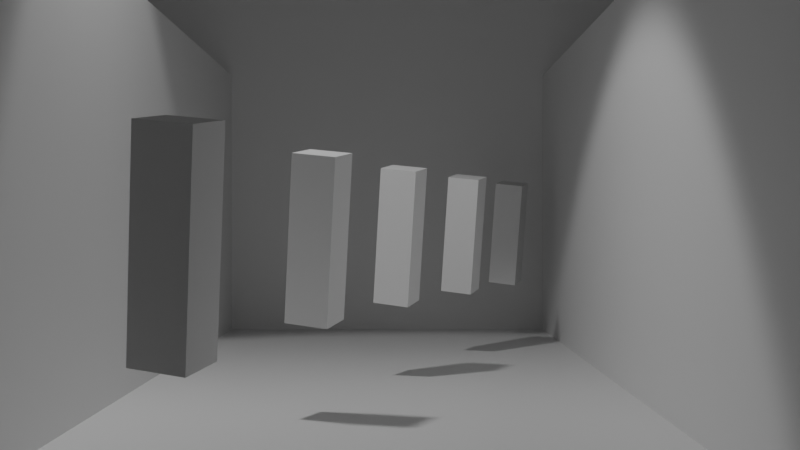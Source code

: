 # Source: 1.blend  (saved by Blender 3.5.10; exported with 4.5.12 LTS)
import bpy
from mathutils import Matrix  # noqa: F401  (used for matrix-valued properties, if any)

bpy.ops.wm.read_factory_settings(use_empty=True)
scene = bpy.context.scene
scene.name = 'Scene'

# ---- collections
col_collection = bpy.data.collections.new('Collection'); scene.collection.children.link(col_collection)

# ---- materials (node trees are filled in below, after node groups)
mat_material = bpy.data.materials.new('Material')
mat_material.alpha_threshold = 0.0
mat_material.use_transparent_shadow = False
mat_material.roughness = 0.5
mat_material.line_color = (0.0, 0.0, 0.0, 1.0)

# ---- material node trees
mat_material.use_nodes = True; mat_material.node_tree.nodes.clear()
_N = mat_material.node_tree.nodes; _L = mat_material.node_tree.links
n0 = _N.new('ShaderNodeOutputMaterial'); n0.name = 'Material Output'; n0.location = (300, 300)
n1 = _N.new('ShaderNodeBsdfPrincipled'); n1.name = 'Principled BSDF'; n1.location = (10, 300)
n1.distribution = 'GGX'
n1.subsurface_method = 'RANDOM_WALK_SKIN'
n1.inputs[3].default_value = 1.45
n1.inputs[27].default_value = (0.0, 0.0, 0.0, 1.0)
n1.inputs[28].default_value = 1.0
_L.new(n1.outputs[0], n0.inputs[0])
n0.is_active_output = True

# ---- world
world_world = bpy.data.worlds.new('World'); scene.world = world_world
world_world.use_nodes = True; world_world.node_tree.nodes.clear()
_N = world_world.node_tree.nodes; _L = world_world.node_tree.links
n0 = _N.new('ShaderNodeOutputWorld'); n0.name = 'World Output'; n0.location = (300, 300)
n1 = _N.new('ShaderNodeBackground'); n1.name = 'Background'; n1.location = (10, 300)
n1.inputs[0].default_value = (0.05088, 0.05088, 0.05088, 1.0)
_L.new(n1.outputs[0], n0.inputs[0])
n0.is_active_output = True
world_world.color = (0.05088, 0.05088, 0.05088)
world_world.use_sun_shadow = False
world_world.sun_shadow_jitter_overblur = 0.0

# ---- cameras
cam_camera = bpy.data.cameras.new('Camera')
cam_camera.lens = 53.8
cam_camera.lens_unit = 'FOV'

# ---- lights
light_spot = bpy.data.lights.new('Spot', 'SPOT')
light_spot.transmission_factor = 0.0
light_spot.energy = 1000.0
light_spot.shadow_soft_size = 0.25
light_spot.shadow_maximum_resolution = 0.006
light_spot.use_absolute_resolution = True
light_spot.spot_blend = 0.2134
light_spot.spot_size = 1.396

# ---- meshes
me_cube = bpy.data.meshes.new('Cube')
me_cube.from_pydata([(1.0, 1.0, 1.0), (1.0, 1.0, -1.0), (1.0, -1.0, 1.0), (1.0, -1.0, -1.0), (-1.0, 1.0, 1.0), (-1.0, 1.0, -1.0), (-1.0, -1.0, 1.0), (-1.0, -1.0, -1.0)], [], [(0, 4, 6, 2), (3, 2, 6, 7), (7, 6, 4, 5), (5, 1, 3, 7), (1, 0, 2, 3), (5, 4, 0, 1)])
_uv = me_cube.uv_layers.new(name='UVMap')
_uv.uv.foreach_set('vector', [0.625, 0.5, 0.875, 0.5, 0.875, 0.75, 0.625, 0.75, 0.375, 0.75, 0.625, 0.75, 0.625, 1.0, 0.375, 1.0, 0.375, 0.0, 0.625, 0.0, 0.625, 0.25, 0.375, 0.25, 0.125, 0.5, 0.375, 0.5, 0.375, 0.75, 0.125, 0.75, 0.375, 0.5, 0.625, 0.5, 0.625, 0.75, 0.375, 0.75, 0.375, 0.25, 0.625, 0.25, 0.625, 0.5, 0.375, 0.5])
me_cube.materials.append(mat_material)
me_cube.use_mirror_vertex_groups = False
me_cube.update()
me_cube_002 = bpy.data.meshes.new('Cube.002')
me_cube_002.from_pydata([(1.0, 1.0, 1.0), (1.0, 1.0, -1.0), (1.0, -1.0, 1.0), (1.0, -1.0, -1.0), (-1.0, 1.0, 1.0), (-1.0, 1.0, -1.0), (-1.0, -1.0, 1.0), (-1.0, -1.0, -1.0)], [], [(0, 4, 6, 2), (3, 2, 6, 7), (7, 6, 4, 5), (5, 1, 3, 7), (1, 0, 2, 3), (5, 4, 0, 1)])
_uv = me_cube_002.uv_layers.new(name='UVMap')
_uv.uv.foreach_set('vector', [0.625, 0.5, 0.875, 0.5, 0.875, 0.75, 0.625, 0.75, 0.375, 0.75, 0.625, 0.75, 0.625, 1.0, 0.375, 1.0, 0.375, 0.0, 0.625, 0.0, 0.625, 0.25, 0.375, 0.25, 0.125, 0.5, 0.375, 0.5, 0.375, 0.75, 0.125, 0.75, 0.375, 0.5, 0.625, 0.5, 0.625, 0.75, 0.375, 0.75, 0.375, 0.25, 0.625, 0.25, 0.625, 0.5, 0.375, 0.5])
me_cube_002.materials.append(mat_material)
me_cube_002.use_mirror_vertex_groups = False
me_cube_002.update()
me_cube_001 = bpy.data.meshes.new('Cube.001')
me_cube_001.from_pydata([(1.0, 1.0, 1.0), (1.0, 1.0, -1.0), (1.0, -1.0, 1.0), (1.0, -1.0, -1.0), (-1.0, 1.0, 1.0), (-1.0, 1.0, -1.0), (-1.0, -1.0, 1.0), (-1.0, -1.0, -1.0)], [], [(0, 4, 6, 2), (3, 2, 6, 7), (7, 6, 4, 5), (5, 1, 3, 7), (1, 0, 2, 3), (5, 4, 0, 1)])
_uv = me_cube_001.uv_layers.new(name='UVMap')
_uv.uv.foreach_set('vector', [0.625, 0.5, 0.875, 0.5, 0.875, 0.75, 0.625, 0.75, 0.375, 0.75, 0.625, 0.75, 0.625, 1.0, 0.375, 1.0, 0.375, 0.0, 0.625, 0.0, 0.625, 0.25, 0.375, 0.25, 0.125, 0.5, 0.375, 0.5, 0.375, 0.75, 0.125, 0.75, 0.375, 0.5, 0.625, 0.5, 0.625, 0.75, 0.375, 0.75, 0.375, 0.25, 0.625, 0.25, 0.625, 0.5, 0.375, 0.5])
me_cube_001.materials.append(mat_material)
me_cube_001.use_mirror_vertex_groups = False
me_cube_001.update()
me_cube_003 = bpy.data.meshes.new('Cube.003')
me_cube_003.from_pydata([(1.0, 1.0, 1.0), (1.0, 1.0, -1.0), (1.0, -1.0, 1.0), (1.0, -1.0, -1.0), (-1.0, 1.0, 1.0), (-1.0, 1.0, -1.0), (-1.0, -1.0, 1.0), (-1.0, -1.0, -1.0)], [], [(0, 4, 6, 2), (3, 2, 6, 7), (7, 6, 4, 5), (5, 1, 3, 7), (1, 0, 2, 3), (5, 4, 0, 1)])
_uv = me_cube_003.uv_layers.new(name='UVMap')
_uv.uv.foreach_set('vector', [0.625, 0.5, 0.875, 0.5, 0.875, 0.75, 0.625, 0.75, 0.375, 0.75, 0.625, 0.75, 0.625, 1.0, 0.375, 1.0, 0.375, 0.0, 0.625, 0.0, 0.625, 0.25, 0.375, 0.25, 0.125, 0.5, 0.375, 0.5, 0.375, 0.75, 0.125, 0.75, 0.375, 0.5, 0.625, 0.5, 0.625, 0.75, 0.375, 0.75, 0.375, 0.25, 0.625, 0.25, 0.625, 0.5, 0.375, 0.5])
me_cube_003.materials.append(mat_material)
me_cube_003.use_mirror_vertex_groups = False
me_cube_003.update()
me_cube_005 = bpy.data.meshes.new('Cube.005')
me_cube_005.from_pydata([(1.0, 1.0, 1.0), (1.0, 1.0, -1.0), (1.0, -1.0, 1.0), (1.0, -1.0, -1.0), (-1.0, 1.0, 1.0), (-1.0, 1.0, -1.0), (-1.0, -1.0, 1.0), (-1.0, -1.0, -1.0)], [], [(0, 4, 6, 2), (3, 2, 6, 7), (7, 6, 4, 5), (5, 1, 3, 7), (1, 0, 2, 3), (5, 4, 0, 1)])
_uv = me_cube_005.uv_layers.new(name='UVMap')
_uv.uv.foreach_set('vector', [0.625, 0.5, 0.875, 0.5, 0.875, 0.75, 0.625, 0.75, 0.375, 0.75, 0.625, 0.75, 0.625, 1.0, 0.375, 1.0, 0.375, 0.0, 0.625, 0.0, 0.625, 0.25, 0.375, 0.25, 0.125, 0.5, 0.375, 0.5, 0.375, 0.75, 0.125, 0.75, 0.375, 0.5, 0.625, 0.5, 0.625, 0.75, 0.375, 0.75, 0.375, 0.25, 0.625, 0.25, 0.625, 0.5, 0.375, 0.5])
me_cube_005.materials.append(mat_material)
me_cube_005.use_mirror_vertex_groups = False
me_cube_005.update()
me_cube_004 = bpy.data.meshes.new('Cube.004')
me_cube_004.from_pydata([(1.0, 1.0, 1.0), (1.0, 1.0, -1.0), (1.0, -1.0, 1.0), (1.0, -1.0, -1.0), (-1.0, 1.0, 1.0), (-1.0, 1.0, -1.0), (-1.0, -1.0, 1.0), (-1.0, -1.0, -1.0)], [], [(0, 4, 6, 2), (3, 2, 6, 7), (7, 6, 4, 5), (5, 1, 3, 7), (1, 0, 2, 3), (5, 4, 0, 1)])
_uv = me_cube_004.uv_layers.new(name='UVMap')
_uv.uv.foreach_set('vector', [0.625, 0.5, 0.875, 0.5, 0.875, 0.75, 0.625, 0.75, 0.375, 0.75, 0.625, 0.75, 0.625, 1.0, 0.375, 1.0, 0.375, 0.0, 0.625, 0.0, 0.625, 0.25, 0.375, 0.25, 0.125, 0.5, 0.375, 0.5, 0.375, 0.75, 0.125, 0.75, 0.375, 0.5, 0.625, 0.5, 0.625, 0.75, 0.375, 0.75, 0.375, 0.25, 0.625, 0.25, 0.625, 0.5, 0.375, 0.5])
me_cube_004.materials.append(mat_material)
me_cube_004.use_mirror_vertex_groups = False
me_cube_004.update()
me_cube_006 = bpy.data.meshes.new('Cube.006')
me_cube_006.from_pydata([(1.0, 1.0, 1.0), (1.0, 1.0, -1.0), (1.0, -1.0, 1.0), (1.0, -1.0, -1.0), (-1.0, 1.0, 1.0), (-1.0, 1.0, -1.0), (-1.0, -1.0, 1.0), (-1.0, -1.0, -1.0)], [], [(0, 4, 6, 2), (3, 2, 6, 7), (7, 6, 4, 5), (5, 1, 3, 7), (1, 0, 2, 3), (5, 4, 0, 1)])
_uv = me_cube_006.uv_layers.new(name='UVMap')
_uv.uv.foreach_set('vector', [0.625, 0.5, 0.875, 0.5, 0.875, 0.75, 0.625, 0.75, 0.375, 0.75, 0.625, 0.75, 0.625, 1.0, 0.375, 1.0, 0.375, 0.0, 0.625, 0.0, 0.625, 0.25, 0.375, 0.25, 0.125, 0.5, 0.375, 0.5, 0.375, 0.75, 0.125, 0.75, 0.375, 0.5, 0.625, 0.5, 0.625, 0.75, 0.375, 0.75, 0.375, 0.25, 0.625, 0.25, 0.625, 0.5, 0.375, 0.5])
me_cube_006.materials.append(mat_material)
me_cube_006.use_mirror_vertex_groups = False
me_cube_006.update()
me_cube_007 = bpy.data.meshes.new('Cube.007')
me_cube_007.from_pydata([(1.0, 1.0, 1.0), (1.0, 1.0, -1.0), (1.0, -1.0, 1.0), (1.0, -1.0, -1.0), (-1.0, 1.0, 1.0), (-1.0, 1.0, -1.0), (-1.0, -1.0, 1.0), (-1.0, -1.0, -1.0)], [], [(0, 4, 6, 2), (3, 2, 6, 7), (7, 6, 4, 5), (5, 1, 3, 7), (1, 0, 2, 3), (5, 4, 0, 1)])
_uv = me_cube_007.uv_layers.new(name='UVMap')
_uv.uv.foreach_set('vector', [0.625, 0.5, 0.875, 0.5, 0.875, 0.75, 0.625, 0.75, 0.375, 0.75, 0.625, 0.75, 0.625, 1.0, 0.375, 1.0, 0.375, 0.0, 0.625, 0.0, 0.625, 0.25, 0.375, 0.25, 0.125, 0.5, 0.375, 0.5, 0.375, 0.75, 0.125, 0.75, 0.375, 0.5, 0.625, 0.5, 0.625, 0.75, 0.375, 0.75, 0.375, 0.25, 0.625, 0.25, 0.625, 0.5, 0.375, 0.5])
me_cube_007.materials.append(mat_material)
me_cube_007.use_mirror_vertex_groups = False
me_cube_007.update()
me_cube_008 = bpy.data.meshes.new('Cube.008')
me_cube_008.from_pydata([(1.0, 1.0, 1.0), (1.0, 1.0, -1.0), (1.0, -1.0, 1.0), (1.0, -1.0, -1.0), (-1.0, 1.0, 1.0), (-1.0, 1.0, -1.0), (-1.0, -1.0, 1.0), (-1.0, -1.0, -1.0)], [], [(0, 4, 6, 2), (3, 2, 6, 7), (7, 6, 4, 5), (5, 1, 3, 7), (1, 0, 2, 3), (5, 4, 0, 1)])
_uv = me_cube_008.uv_layers.new(name='UVMap')
_uv.uv.foreach_set('vector', [0.625, 0.5, 0.875, 0.5, 0.875, 0.75, 0.625, 0.75, 0.375, 0.75, 0.625, 0.75, 0.625, 1.0, 0.375, 1.0, 0.375, 0.0, 0.625, 0.0, 0.625, 0.25, 0.375, 0.25, 0.125, 0.5, 0.375, 0.5, 0.375, 0.75, 0.125, 0.75, 0.375, 0.5, 0.625, 0.5, 0.625, 0.75, 0.375, 0.75, 0.375, 0.25, 0.625, 0.25, 0.625, 0.5, 0.375, 0.5])
me_cube_008.materials.append(mat_material)
me_cube_008.use_mirror_vertex_groups = False
me_cube_008.update()

# ---- objects
ob_cube = bpy.data.objects.new('Cube', me_cube)
ob_flooor = bpy.data.objects.new('Flooor', me_cube_002)
ob_spot = bpy.data.objects.new('Spot', light_spot)
ob_camera = bpy.data.objects.new('Camera', cam_camera)
ob_flooor_001 = bpy.data.objects.new('Flooor.001', me_cube_001)
ob_flooor_002 = bpy.data.objects.new('Flooor.002', me_cube_003)
ob_flooor_003 = bpy.data.objects.new('Flooor.003', me_cube_005)
ob_cameracontainer = bpy.data.objects.new('CameraContainer', None)
ob_cube_001 = bpy.data.objects.new('Cube.001', me_cube_004)
ob_cube_002 = bpy.data.objects.new('Cube.002', me_cube_006)
ob_cube_003 = bpy.data.objects.new('Cube.003', me_cube_007)
ob_cube_004 = bpy.data.objects.new('Cube.004', me_cube_008)
ob_empty = bpy.data.objects.new('Empty', None)
ob_empty_001 = bpy.data.objects.new('Empty.001', None)

# ---- transforms, parenting, visibility, modifiers, constraints
ob_cube.location = (0.003208, 0.07087, 2.183)
ob_cube.rotation_euler = (0.1389, 0.1079, -0.3179)
ob_cube.scale = (0.2508, 0.251, 0.9373)
ob_cube.lock_rotations_4d = False
ob_cube.empty_display_type = 'ARROWS'
ob_cube.lineart.crease_threshold = 0.0
ob_flooor.location = (0.0, -4.13, 0.0)
ob_flooor.scale = (5.393, 12.36, 0.1903)
ob_flooor.lock_rotations_4d = False
ob_flooor.empty_display_type = 'ARROWS'
ob_flooor.lineart.crease_threshold = 0.0
ob_spot.location = (-2.513, -3.747, 9.48)
ob_spot.rotation_euler = (0.1392, -0.2323, 0.274)
ob_spot.scale = (1.116, 1.116, 1.116)
ob_camera.parent = ob_cameracontainer
ob_camera.location = (0.0, 3.725e-07, 0.0)
ob_camera.rotation_euler = (1.571, -0.0, 0.0)
ob_flooor_001.location = (3.114, -4.13, 0.0)
ob_flooor_001.rotation_euler = (4.163e-17, 1.571, 0.0)
ob_flooor_001.scale = (5.393, 12.36, 0.1903)
ob_flooor_001.lock_rotations_4d = False
ob_flooor_001.empty_display_type = 'ARROWS'
ob_flooor_001.lineart.crease_threshold = 0.0
ob_flooor_002.location = (-3.636, -4.13, 0.0)
ob_flooor_002.rotation_euler = (4.163e-17, 1.571, 0.0)
ob_flooor_002.scale = (5.393, 12.36, 0.1903)
ob_flooor_002.lock_rotations_4d = False
ob_flooor_002.empty_display_type = 'ARROWS'
ob_flooor_002.lineart.crease_threshold = 0.0
ob_flooor_003.location = (-6.105e-08, 8.194, 3.582e-07)
ob_flooor_003.rotation_euler = (1.571, 1.118e-08, 7.451e-09)
ob_flooor_003.scale = (5.393, 12.36, 0.1903)
ob_flooor_003.lock_rotations_4d = False
ob_flooor_003.empty_display_type = 'ARROWS'
ob_flooor_003.lineart.crease_threshold = 0.0
ob_cameracontainer.location = (0.0, -16.47, 2.324)
ob_cube_001.location = (-0.8938, -3.373, 2.183)
ob_cube_001.rotation_euler = (0.1389, 0.1079, -0.3179)
ob_cube_001.scale = (0.2508, 0.251, 0.9373)
ob_cube_001.lock_rotations_4d = False
ob_cube_001.empty_display_type = 'ARROWS'
ob_cube_001.lineart.crease_threshold = 0.0
ob_cube_002.location = (-1.683, -7.499, 2.183)
ob_cube_002.rotation_euler = (0.1389, 0.1079, -0.3179)
ob_cube_002.scale = (0.2508, 0.251, 0.9373)
ob_cube_002.lock_rotations_4d = False
ob_cube_002.empty_display_type = 'ARROWS'
ob_cube_002.lineart.crease_threshold = 0.0
ob_cube_003.location = (1.044, 3.085, 2.183)
ob_cube_003.rotation_euler = (0.1389, 0.1079, -0.3179)
ob_cube_003.scale = (0.2508, 0.251, 0.9373)
ob_cube_003.lock_rotations_4d = False
ob_cube_003.empty_display_type = 'ARROWS'
ob_cube_003.lineart.crease_threshold = 0.0
ob_cube_004.location = (2.048, 6.098, 2.183)
ob_cube_004.rotation_euler = (0.1389, 0.1079, -0.3179)
ob_cube_004.scale = (0.2508, 0.251, 0.9373)
ob_cube_004.lock_rotations_4d = False
ob_cube_004.empty_display_type = 'ARROWS'
ob_cube_004.lineart.crease_threshold = 0.0
ob_empty.location = (1.167, -2.871, 1.231)
ob_empty_001.location = (-0.9892, 2.018, 4.425)

# ---- collection membership
col_collection.objects.link(ob_cube)
col_collection.objects.link(ob_flooor)
col_collection.objects.link(ob_spot)
col_collection.objects.link(ob_camera)
col_collection.objects.link(ob_flooor_001)
col_collection.objects.link(ob_flooor_002)
col_collection.objects.link(ob_flooor_003)
col_collection.objects.link(ob_cameracontainer)
col_collection.objects.link(ob_cube_001)
col_collection.objects.link(ob_cube_002)
col_collection.objects.link(ob_cube_003)
col_collection.objects.link(ob_cube_004)
col_collection.objects.link(ob_empty)
col_collection.objects.link(ob_empty_001)

# ---- scene / render settings (as saved in the file)
scene.camera = ob_camera
scene.frame_start = 1; scene.frame_end = 250; scene.frame_set(1)
scene.render.engine = 'BLENDER_EEVEE_NEXT'
scene.cycles.sampling_pattern = 'TABULATED_SOBOL'
scene.cycles.use_light_tree = False
scene.view_settings.view_transform = 'Filmic'
bpy.context.view_layer.update()
